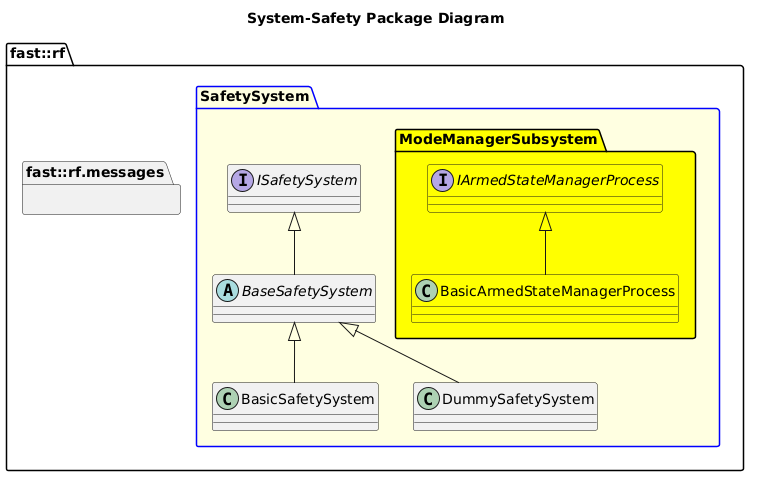

The diagram above was rendered by PlantUML. Its source (embedded in the PNG):
@startuml
title System-Safety Package Diagram

namespace fast::rf {
  namespace messages  {}
  package SafetySystem #LightYellow;line:blue {
    interface ISafetySystem {
    }
    abstract BaseSafetySystem {
    }
    ISafetySystem <|-- BaseSafetySystem
    class BasicSafetySystem {

    }
    BaseSafetySystem <|-- BasicSafetySystem
    class DummySafetySystem  {
    }
    BaseSafetySystem <|-- DummySafetySystem
    namespace ModeManagerSubsystem #Yellow {
      interface IArmedStateManagerProcess #Yellow {

      }
      class BasicArmedStateManagerProcess #Yellow {
      }
      BasicArmedStateManagerProcess -up-|> IArmedStateManagerProcess
    }
  }
}
@enduml